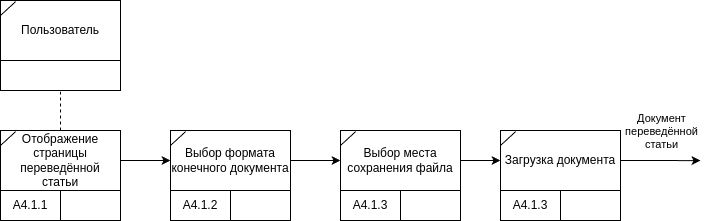

The diagram above was exported from draw.io. Its source (the exported page's mxGraphModel, read from the mxfile embedded in the PNG):
<mxGraphModel dx="575" dy="424" grid="1" gridSize="10" guides="1" tooltips="1" connect="1" arrows="1" fold="1" page="1" pageScale="1" pageWidth="850" pageHeight="1100" math="0" shadow="0">
  <root>
    <mxCell id="0" />
    <mxCell id="1" parent="0" />
    <mxCell id="92geADsfKoISU3f0Rjbn-1" value="" style="rounded=0;whiteSpace=wrap;html=1;" vertex="1" parent="1">
      <mxGeometry x="100" y="230" width="120" height="90" as="geometry" />
    </mxCell>
    <mxCell id="92geADsfKoISU3f0Rjbn-2" value="" style="rounded=0;whiteSpace=wrap;html=1;" vertex="1" parent="1">
      <mxGeometry x="100" y="290" width="120" height="30" as="geometry" />
    </mxCell>
    <mxCell id="92geADsfKoISU3f0Rjbn-3" value="Пользователь" style="text;html=1;align=center;verticalAlign=middle;whiteSpace=wrap;rounded=0;" vertex="1" parent="1">
      <mxGeometry x="100" y="230" width="120" height="60" as="geometry" />
    </mxCell>
    <mxCell id="92geADsfKoISU3f0Rjbn-4" value="" style="endArrow=none;html=1;rounded=0;exitX=0;exitY=0.25;exitDx=0;exitDy=0;entryX=0.125;entryY=0.02;entryDx=0;entryDy=0;entryPerimeter=0;" edge="1" parent="1" source="92geADsfKoISU3f0Rjbn-3" target="92geADsfKoISU3f0Rjbn-3">
      <mxGeometry width="50" height="50" relative="1" as="geometry">
        <mxPoint x="70" y="260" as="sourcePoint" />
        <mxPoint x="120" y="210" as="targetPoint" />
      </mxGeometry>
    </mxCell>
    <mxCell id="92geADsfKoISU3f0Rjbn-5" value="" style="rounded=0;whiteSpace=wrap;html=1;" vertex="1" parent="1">
      <mxGeometry x="100" y="360" width="120" height="90" as="geometry" />
    </mxCell>
    <mxCell id="92geADsfKoISU3f0Rjbn-6" value="А4.1.1" style="rounded=0;whiteSpace=wrap;html=1;" vertex="1" parent="1">
      <mxGeometry x="100" y="420" width="60" height="30" as="geometry" />
    </mxCell>
    <mxCell id="92geADsfKoISU3f0Rjbn-7" value="" style="rounded=0;whiteSpace=wrap;html=1;" vertex="1" parent="1">
      <mxGeometry x="160" y="420" width="60" height="30" as="geometry" />
    </mxCell>
    <mxCell id="92geADsfKoISU3f0Rjbn-8" style="edgeStyle=orthogonalEdgeStyle;rounded=0;orthogonalLoop=1;jettySize=auto;html=1;exitX=1;exitY=0.5;exitDx=0;exitDy=0;entryX=0;entryY=0.5;entryDx=0;entryDy=0;" edge="1" parent="1" source="92geADsfKoISU3f0Rjbn-9" target="92geADsfKoISU3f0Rjbn-17">
      <mxGeometry relative="1" as="geometry">
        <mxPoint x="250" y="390" as="targetPoint" />
      </mxGeometry>
    </mxCell>
    <mxCell id="92geADsfKoISU3f0Rjbn-9" value="Отображение&lt;div&gt;страницы переведённой статьи&lt;/div&gt;" style="text;html=1;align=center;verticalAlign=middle;whiteSpace=wrap;rounded=0;" vertex="1" parent="1">
      <mxGeometry x="100" y="360" width="120" height="60" as="geometry" />
    </mxCell>
    <mxCell id="92geADsfKoISU3f0Rjbn-10" value="" style="endArrow=none;html=1;rounded=0;exitX=0;exitY=0.25;exitDx=0;exitDy=0;entryX=0.125;entryY=0.02;entryDx=0;entryDy=0;entryPerimeter=0;" edge="1" parent="1" source="92geADsfKoISU3f0Rjbn-9" target="92geADsfKoISU3f0Rjbn-9">
      <mxGeometry width="50" height="50" relative="1" as="geometry">
        <mxPoint x="70" y="390" as="sourcePoint" />
        <mxPoint x="120" y="340" as="targetPoint" />
      </mxGeometry>
    </mxCell>
    <mxCell id="92geADsfKoISU3f0Rjbn-11" style="edgeStyle=orthogonalEdgeStyle;rounded=0;orthogonalLoop=1;jettySize=auto;html=1;exitX=0.5;exitY=0;exitDx=0;exitDy=0;entryX=0.5;entryY=1;entryDx=0;entryDy=0;startArrow=none;startFill=0;endArrow=none;endFill=0;dashed=1;" edge="1" parent="1" source="92geADsfKoISU3f0Rjbn-9" target="92geADsfKoISU3f0Rjbn-2">
      <mxGeometry relative="1" as="geometry">
        <mxPoint x="276" y="361" as="sourcePoint" />
        <mxPoint x="276" y="321" as="targetPoint" />
      </mxGeometry>
    </mxCell>
    <mxCell id="92geADsfKoISU3f0Rjbn-14" value="" style="rounded=0;whiteSpace=wrap;html=1;" vertex="1" parent="1">
      <mxGeometry x="270" y="360" width="120" height="90" as="geometry" />
    </mxCell>
    <mxCell id="92geADsfKoISU3f0Rjbn-15" value="А4.1.2" style="rounded=0;whiteSpace=wrap;html=1;" vertex="1" parent="1">
      <mxGeometry x="270" y="420" width="60" height="30" as="geometry" />
    </mxCell>
    <mxCell id="92geADsfKoISU3f0Rjbn-16" value="" style="rounded=0;whiteSpace=wrap;html=1;" vertex="1" parent="1">
      <mxGeometry x="330" y="420" width="60" height="30" as="geometry" />
    </mxCell>
    <mxCell id="92geADsfKoISU3f0Rjbn-31" style="edgeStyle=orthogonalEdgeStyle;rounded=0;orthogonalLoop=1;jettySize=auto;html=1;exitX=1;exitY=0.5;exitDx=0;exitDy=0;entryX=0;entryY=0.5;entryDx=0;entryDy=0;" edge="1" parent="1" source="92geADsfKoISU3f0Rjbn-17" target="92geADsfKoISU3f0Rjbn-22">
      <mxGeometry relative="1" as="geometry" />
    </mxCell>
    <mxCell id="92geADsfKoISU3f0Rjbn-17" value="Выбор формата конечного документа" style="text;html=1;align=center;verticalAlign=middle;whiteSpace=wrap;rounded=0;" vertex="1" parent="1">
      <mxGeometry x="270" y="360" width="120" height="60" as="geometry" />
    </mxCell>
    <mxCell id="92geADsfKoISU3f0Rjbn-18" value="" style="endArrow=none;html=1;rounded=0;exitX=0;exitY=0.25;exitDx=0;exitDy=0;entryX=0.125;entryY=0.02;entryDx=0;entryDy=0;entryPerimeter=0;" edge="1" source="92geADsfKoISU3f0Rjbn-17" target="92geADsfKoISU3f0Rjbn-17" parent="1">
      <mxGeometry width="50" height="50" relative="1" as="geometry">
        <mxPoint x="240" y="390" as="sourcePoint" />
        <mxPoint x="290" y="340" as="targetPoint" />
      </mxGeometry>
    </mxCell>
    <mxCell id="92geADsfKoISU3f0Rjbn-19" value="" style="rounded=0;whiteSpace=wrap;html=1;" vertex="1" parent="1">
      <mxGeometry x="440" y="360" width="120" height="90" as="geometry" />
    </mxCell>
    <mxCell id="92geADsfKoISU3f0Rjbn-20" value="А4.1.3" style="rounded=0;whiteSpace=wrap;html=1;" vertex="1" parent="1">
      <mxGeometry x="440" y="420" width="60" height="30" as="geometry" />
    </mxCell>
    <mxCell id="92geADsfKoISU3f0Rjbn-21" value="" style="rounded=0;whiteSpace=wrap;html=1;" vertex="1" parent="1">
      <mxGeometry x="500" y="420" width="60" height="30" as="geometry" />
    </mxCell>
    <mxCell id="92geADsfKoISU3f0Rjbn-22" value="Выбор места сохранения файла" style="text;html=1;align=center;verticalAlign=middle;whiteSpace=wrap;rounded=0;" vertex="1" parent="1">
      <mxGeometry x="440" y="360" width="120" height="60" as="geometry" />
    </mxCell>
    <mxCell id="92geADsfKoISU3f0Rjbn-23" value="" style="endArrow=none;html=1;rounded=0;exitX=0;exitY=0.25;exitDx=0;exitDy=0;entryX=0.125;entryY=0.02;entryDx=0;entryDy=0;entryPerimeter=0;" edge="1" source="92geADsfKoISU3f0Rjbn-22" target="92geADsfKoISU3f0Rjbn-22" parent="1">
      <mxGeometry width="50" height="50" relative="1" as="geometry">
        <mxPoint x="410" y="390" as="sourcePoint" />
        <mxPoint x="460" y="340" as="targetPoint" />
      </mxGeometry>
    </mxCell>
    <mxCell id="92geADsfKoISU3f0Rjbn-24" value="" style="rounded=0;whiteSpace=wrap;html=1;" vertex="1" parent="1">
      <mxGeometry x="600" y="360" width="120" height="90" as="geometry" />
    </mxCell>
    <mxCell id="92geADsfKoISU3f0Rjbn-25" value="А4.1.3" style="rounded=0;whiteSpace=wrap;html=1;" vertex="1" parent="1">
      <mxGeometry x="600" y="420" width="60" height="30" as="geometry" />
    </mxCell>
    <mxCell id="92geADsfKoISU3f0Rjbn-26" value="" style="rounded=0;whiteSpace=wrap;html=1;" vertex="1" parent="1">
      <mxGeometry x="660" y="420" width="60" height="30" as="geometry" />
    </mxCell>
    <mxCell id="92geADsfKoISU3f0Rjbn-29" style="edgeStyle=orthogonalEdgeStyle;rounded=0;orthogonalLoop=1;jettySize=auto;html=1;exitX=1;exitY=0.5;exitDx=0;exitDy=0;" edge="1" parent="1" source="92geADsfKoISU3f0Rjbn-27">
      <mxGeometry relative="1" as="geometry">
        <mxPoint x="800" y="390.1428571428571" as="targetPoint" />
      </mxGeometry>
    </mxCell>
    <mxCell id="92geADsfKoISU3f0Rjbn-30" value="Документ&lt;div&gt;переведённой&lt;/div&gt;&lt;div&gt;статьи&lt;/div&gt;" style="edgeLabel;html=1;align=center;verticalAlign=middle;resizable=0;points=[];" vertex="1" connectable="0" parent="92geADsfKoISU3f0Rjbn-29">
      <mxGeometry x="0.3802" relative="1" as="geometry">
        <mxPoint x="-15" y="-30" as="offset" />
      </mxGeometry>
    </mxCell>
    <mxCell id="92geADsfKoISU3f0Rjbn-27" value="Загрузка документа" style="text;html=1;align=center;verticalAlign=middle;whiteSpace=wrap;rounded=0;" vertex="1" parent="1">
      <mxGeometry x="600" y="360" width="120" height="60" as="geometry" />
    </mxCell>
    <mxCell id="92geADsfKoISU3f0Rjbn-28" value="" style="endArrow=none;html=1;rounded=0;exitX=0;exitY=0.25;exitDx=0;exitDy=0;entryX=0.125;entryY=0.02;entryDx=0;entryDy=0;entryPerimeter=0;" edge="1" source="92geADsfKoISU3f0Rjbn-27" target="92geADsfKoISU3f0Rjbn-27" parent="1">
      <mxGeometry width="50" height="50" relative="1" as="geometry">
        <mxPoint x="570" y="390" as="sourcePoint" />
        <mxPoint x="620" y="340" as="targetPoint" />
      </mxGeometry>
    </mxCell>
    <mxCell id="92geADsfKoISU3f0Rjbn-32" style="edgeStyle=orthogonalEdgeStyle;rounded=0;orthogonalLoop=1;jettySize=auto;html=1;exitX=1;exitY=0.5;exitDx=0;exitDy=0;entryX=0;entryY=0.5;entryDx=0;entryDy=0;" edge="1" parent="1" source="92geADsfKoISU3f0Rjbn-22" target="92geADsfKoISU3f0Rjbn-27">
      <mxGeometry relative="1" as="geometry" />
    </mxCell>
  </root>
</mxGraphModel>